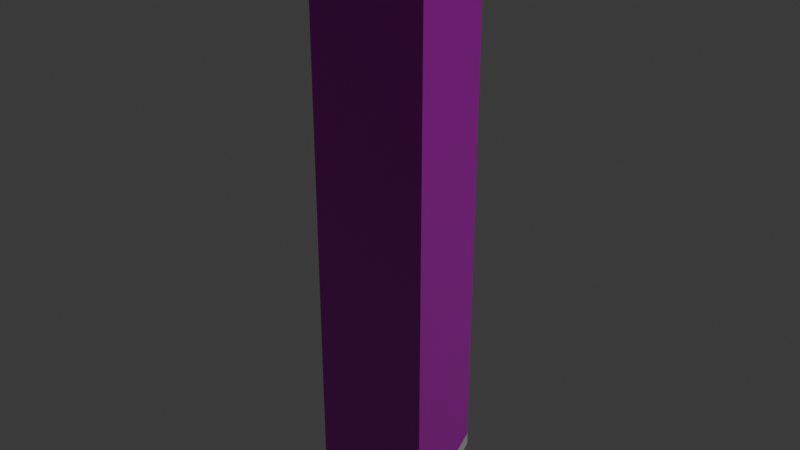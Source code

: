 # Source: osm-way-809949594.blend  (saved by Blender 5.2.45; exported with 4.5.12 LTS)
import bpy
from mathutils import Matrix  # noqa: F401  (used for matrix-valued properties, if any)

bpy.ops.wm.read_factory_settings(use_empty=True)
scene = bpy.context.scene
scene.name = 'Scene'

# ---- collections
col_collection = bpy.data.collections.new('Collection'); scene.collection.children.link(col_collection)

# ---- images (referenced by path relative to the original .blend; pixels are not part of the script)
import os
ASSET_DIR = os.environ.get("B2B_ASSET_DIR", "")  # directory of the original .blend (textures are referenced by path, not embedded)
HERE = os.path.dirname(os.path.abspath(__file__))  # packed textures are extracted next to this script under _unpacked/

def load_image(name, relpath, width, height, colorspace="sRGB"):
    """Load a texture the original file referenced (path relative to the .blend, or extracted next to this script)."""
    p = next((c for c in (os.path.join(HERE, relpath), os.path.join(ASSET_DIR, relpath)) if relpath and os.path.exists(c)), "")
    if p:
        img = bpy.data.images.load(p, check_existing=True)
        img.name = name
    else:  # same state as the original file: an image datablock whose file is absent (Cycles renders it pink)
        img = bpy.data.images.new(name, width, height)
        img.source = "FILE"
        img.filepath = "//" + (relpath or name)
    img.colorspace_settings.name = colorspace
    return img
img_plaster001_1k_jpg_color_jpg = load_image('Plaster001_1K-JPG_Color.jpg', 'Plaster001_1K-JPG_Color.jpg', 1024, 1024, 'sRGB')
img_plaster001_1k_jpg_normalgl_jpg = load_image('Plaster001_1K-JPG_NormalGL.jpg', 'Plaster001_1K-JPG_NormalGL.jpg', 1024, 1024, 'Non-Color')
img_plaster001_1k_jpg_roughness_jpg = load_image('Plaster001_1K-JPG_Roughness.jpg', 'Plaster001_1K-JPG_Roughness.jpg', 1024, 1024, 'Non-Color')
img_concrete034_1k_jpg_color_jpg = load_image('Concrete034_1K-JPG_Color.jpg', 'Concrete034_1K-JPG_Color.jpg', 1024, 1024, 'sRGB')
img_concrete034_1k_jpg_normalgl_jpg = load_image('Concrete034_1K-JPG_NormalGL.jpg', 'Concrete034_1K-JPG_NormalGL.jpg', 1024, 1024, 'Non-Color')
img_concrete034_1k_jpg_roughness_jpg = load_image('Concrete034_1K-JPG_Roughness.jpg', 'Concrete034_1K-JPG_Roughness.jpg', 1024, 1024, 'Non-Color')

# ---- materials (node trees are filled in below, after node groups)
mat_reality_aged_pale_plaster = bpy.data.materials.new('reality aged pale plaster')
mat_reality_concrete_plinth = bpy.data.materials.new('reality concrete plinth')
mat_reality_pale_aluminum_sill = bpy.data.materials.new('reality pale aluminum sill')
mat_reality_flat_weathered_roof = bpy.data.materials.new('reality flat weathered roof')
mat_building_foundation = bpy.data.materials.new('building foundation')

# ---- material node trees
mat_reality_aged_pale_plaster.use_nodes = True; mat_reality_aged_pale_plaster.node_tree.nodes.clear()
_N = mat_reality_aged_pale_plaster.node_tree.nodes; _L = mat_reality_aged_pale_plaster.node_tree.links
n0 = _N.new('ShaderNodeBsdfPrincipled'); n0.name = 'Principled BSDF'; n0.location = (-200, 100)
n0.inputs[10].default_value = 0.005
n1 = _N.new('ShaderNodeOutputMaterial'); n1.name = 'Material Output'; n1.location = (200, 100)
n2 = _N.new('ShaderNodeTexImage'); n2.name = 'Image Texture'; n2.location = (0, 0)
n2.image = img_plaster001_1k_jpg_color_jpg
n3 = _N.new('ShaderNodeTexCoord'); n3.name = 'Texture Coordinate'; n3.location = (0, 0)
n4 = _N.new('ShaderNodeMapping'); n4.name = 'Source physical UV scale'; n4.location = (0, 0)
n4.inputs[3].default_value = (3.0, 3.0, 1.0)
n5 = _N.new('ShaderNodeTexImage'); n5.name = 'Image Texture.001'; n5.location = (0, 0)
n5.image = img_plaster001_1k_jpg_normalgl_jpg
n6 = _N.new('ShaderNodeNormalMap'); n6.name = 'Normal Map'; n6.location = (0, 0)
n6.width = 160
n7 = _N.new('ShaderNodeTexImage'); n7.name = 'Image Texture.002'; n7.location = (0, 0)
n7.image = img_plaster001_1k_jpg_roughness_jpg
_L.new(n0.outputs[0], n1.inputs[0])
_L.new(n3.outputs[2], n4.inputs[0])
_L.new(n4.outputs[0], n2.inputs[0])
_L.new(n2.outputs[0], n0.inputs[0])
_L.new(n4.outputs[0], n5.inputs[0])
_L.new(n5.outputs[0], n6.inputs[1])
_L.new(n6.outputs[0], n0.inputs[5])
_L.new(n4.outputs[0], n7.inputs[0])
_L.new(n7.outputs[0], n0.inputs[2])
n1.is_active_output = True
mat_reality_concrete_plinth.use_nodes = True; mat_reality_concrete_plinth.node_tree.nodes.clear()
_N = mat_reality_concrete_plinth.node_tree.nodes; _L = mat_reality_concrete_plinth.node_tree.links
n0 = _N.new('ShaderNodeBsdfPrincipled'); n0.name = 'Principled BSDF'; n0.location = (-200, 100)
n0.inputs[0].default_value = (0.4549, 0.4941, 0.4549, 1.0)
n0.inputs[2].default_value = 0.83
n0.inputs[10].default_value = 0.005
n1 = _N.new('ShaderNodeOutputMaterial'); n1.name = 'Material Output'; n1.location = (200, 100)
_L.new(n0.outputs[0], n1.inputs[0])
n1.is_active_output = True
mat_reality_pale_aluminum_sill.use_nodes = True; mat_reality_pale_aluminum_sill.node_tree.nodes.clear()
_N = mat_reality_pale_aluminum_sill.node_tree.nodes; _L = mat_reality_pale_aluminum_sill.node_tree.links
n0 = _N.new('ShaderNodeBsdfPrincipled'); n0.name = 'Principled BSDF'; n0.location = (-200, 100)
n0.inputs[0].default_value = (0.6941, 0.7059, 0.6627, 1.0)
n0.inputs[2].default_value = 0.83
n0.inputs[10].default_value = 0.005
n1 = _N.new('ShaderNodeOutputMaterial'); n1.name = 'Material Output'; n1.location = (200, 100)
_L.new(n0.outputs[0], n1.inputs[0])
n1.is_active_output = True
mat_reality_flat_weathered_roof.use_nodes = True; mat_reality_flat_weathered_roof.node_tree.nodes.clear()
_N = mat_reality_flat_weathered_roof.node_tree.nodes; _L = mat_reality_flat_weathered_roof.node_tree.links
n0 = _N.new('ShaderNodeBsdfPrincipled'); n0.name = 'Principled BSDF'; n0.location = (-200, 100)
n0.inputs[0].default_value = (0.451, 0.4745, 0.4549, 1.0)
n0.inputs[2].default_value = 0.83
n0.inputs[10].default_value = 0.005
n1 = _N.new('ShaderNodeOutputMaterial'); n1.name = 'Material Output'; n1.location = (200, 100)
_L.new(n0.outputs[0], n1.inputs[0])
n1.is_active_output = True
mat_building_foundation.use_nodes = True; mat_building_foundation.node_tree.nodes.clear()
_N = mat_building_foundation.node_tree.nodes; _L = mat_building_foundation.node_tree.links
n0 = _N.new('ShaderNodeBsdfPrincipled'); n0.name = 'Principled BSDF'; n0.location = (-200, 100)
n0.inputs[10].default_value = 0.005
n1 = _N.new('ShaderNodeOutputMaterial'); n1.name = 'Material Output'; n1.location = (200, 100)
n2 = _N.new('ShaderNodeTexImage'); n2.name = 'Image Texture'; n2.location = (0, 0)
n2.image = img_concrete034_1k_jpg_color_jpg
n3 = _N.new('ShaderNodeTexCoord'); n3.name = 'Texture Coordinate'; n3.location = (0, 0)
n4 = _N.new('ShaderNodeMapping'); n4.name = 'Source physical UV scale'; n4.location = (0, 0)
n4.inputs[3].default_value = (3.636, 7.273, 1.0)
n5 = _N.new('ShaderNodeTexImage'); n5.name = 'Image Texture.001'; n5.location = (0, 0)
n5.image = img_concrete034_1k_jpg_normalgl_jpg
n6 = _N.new('ShaderNodeNormalMap'); n6.name = 'Normal Map'; n6.location = (0, 0)
n6.width = 160
n7 = _N.new('ShaderNodeTexImage'); n7.name = 'Image Texture.002'; n7.location = (0, 0)
n7.image = img_concrete034_1k_jpg_roughness_jpg
_L.new(n0.outputs[0], n1.inputs[0])
_L.new(n3.outputs[2], n4.inputs[0])
_L.new(n4.outputs[0], n2.inputs[0])
_L.new(n2.outputs[0], n0.inputs[0])
_L.new(n4.outputs[0], n5.inputs[0])
_L.new(n5.outputs[0], n6.inputs[1])
_L.new(n6.outputs[0], n0.inputs[5])
_L.new(n4.outputs[0], n7.inputs[0])
_L.new(n7.outputs[0], n0.inputs[2])
n1.is_active_output = True

# ---- world
world_world = bpy.data.worlds.new('World'); scene.world = world_world
world_world.use_nodes = True; world_world.node_tree.nodes.clear()
_N = world_world.node_tree.nodes; _L = world_world.node_tree.links
n0 = _N.new('ShaderNodeOutputWorld'); n0.name = 'World Output'; n0.location = (200, 100)
n1 = _N.new('ShaderNodeBackground'); n1.name = 'Background'; n1.location = (-200, 100)
n1.inputs[0].default_value = (0.05088, 0.05088, 0.05088, 1.0)
_L.new(n1.outputs[0], n0.inputs[0])
n0.is_active_output = True
world_world.color = (0.05088, 0.05088, 0.05088)
world_world.sun_shadow_jitter_overblur = 0.0

# ---- meshes
me_reality_809949594_near_reality_aged_pale_plaster = bpy.data.meshes.new('reality 809949594 near reality aged pale plaster')
me_reality_809949594_near_reality_aged_pale_plaster.from_pydata([(-0.66, -2.105, 0.0), (-1.74, 1.375, 0.0), (-1.74, 1.375, 15.0), (-0.66, -2.105, 15.0), (-1.74, 1.375, 0.0), (0.66, 2.105, 0.0), (0.66, 2.105, 15.0), (-1.74, 1.375, 15.0), (0.66, 2.105, 0.0), (1.74, -1.375, 0.0), (1.74, -1.375, 15.0), (0.66, 2.105, 15.0), (1.74, -1.375, 0.0), (-0.66, -2.105, 0.0), (-0.66, -2.105, 15.0), (1.74, -1.375, 15.0)], [], [(0, 2, 1), (0, 3, 2), (4, 6, 5), (4, 7, 6), (8, 10, 9), (8, 11, 10), (12, 14, 13), (12, 15, 14)])
_uv = me_reality_809949594_near_reality_aged_pale_plaster.uv_layers.new(name='Runtime source UV')
_uv.uv.foreach_set('vector', [0.0, 0.0, 1.215, 5.0, 1.215, 0.0, 0.0, 0.0, 0.0, 5.0, 1.215, 5.0, 0.0, 0.0, 0.8362, 5.0, 0.8362, 0.0, 0.0, 0.0, 0.0, 5.0, 0.8362, 5.0, 0.0, 0.0, 1.215, 5.0, 1.215, 0.0, 0.0, 0.0, 0.0, 5.0, 1.215, 5.0, 0.0, 0.0, 0.8362, 5.0, 0.8362, 0.0, 0.0, 0.0, 0.0, 5.0, 0.8362, 5.0])
me_reality_809949594_near_reality_aged_pale_plaster.materials.append(mat_reality_aged_pale_plaster)
me_reality_809949594_near_reality_aged_pale_plaster.update()
me_reality_809949594_near_reality_concrete_plinth = bpy.data.meshes.new('reality 809949594 near reality concrete plinth')
me_reality_809949594_near_reality_concrete_plinth.from_pydata([(-0.6638, -2.106, 0.0), (-1.744, 1.374, 0.0), (-1.744, 1.374, 0.36), (-0.6638, -2.106, 0.36), (-1.741, 1.379, 0.0), (0.6588, 2.109, 0.0), (0.6588, 2.109, 0.36), (-1.741, 1.379, 0.36), (0.6638, 2.106, 0.0), (1.744, -1.374, 0.0), (1.744, -1.374, 0.36), (0.6638, 2.106, 0.36), (1.741, -1.379, 0.0), (-0.6588, -2.109, 0.0), (-0.6588, -2.109, 0.36), (1.741, -1.379, 0.36)], [], [(0, 2, 1), (0, 3, 2), (4, 6, 5), (4, 7, 6), (8, 10, 9), (8, 11, 10), (12, 14, 13), (12, 15, 14)])
_uv = me_reality_809949594_near_reality_concrete_plinth.uv_layers.new(name='Runtime source UV')
_uv.uv.foreach_set('vector', [0.0, 0.0, 1.215, 0.12, 1.215, 0.0, 0.0, 0.0, 0.0, 0.12, 1.215, 0.12, 0.0, 0.0, 0.8362, 0.12, 0.8362, 0.0, 0.0, 0.0, 0.0, 0.12, 0.8362, 0.12, 0.0, 0.0, 1.215, 0.12, 1.215, 0.0, 0.0, 0.0, 0.0, 0.12, 1.215, 0.12, 0.0, 0.0, 0.8362, 0.12, 0.8362, 0.0, 0.0, 0.0, 0.0, 0.12, 0.8362, 0.12])
me_reality_809949594_near_reality_concrete_plinth.materials.append(mat_reality_concrete_plinth)
me_reality_809949594_near_reality_concrete_plinth.update()
me_reality_809949594_near_reality_pale_aluminum_sill = bpy.data.meshes.new('reality 809949594 near reality pale aluminum sill')
me_reality_809949594_near_reality_pale_aluminum_sill.from_pydata([(-0.6887, -2.114, 14.89), (-1.769, 1.366, 14.89), (-1.769, 1.366, 15.0), (-0.6887, -2.114, 15.0), (-1.749, 1.404, 14.89), (0.6513, 2.134, 14.89), (0.6513, 2.134, 15.0), (-1.749, 1.404, 15.0), (0.6887, 2.114, 14.89), (1.769, -1.366, 14.89), (1.769, -1.366, 15.0), (0.6887, 2.114, 15.0), (1.749, -1.404, 14.89), (-0.6513, -2.134, 14.89), (-0.6513, -2.134, 15.0), (1.749, -1.404, 15.0)], [], [(0, 2, 1), (0, 3, 2), (4, 6, 5), (4, 7, 6), (8, 10, 9), (8, 11, 10), (12, 14, 13), (12, 15, 14)])
_uv = me_reality_809949594_near_reality_pale_aluminum_sill.uv_layers.new(name='Runtime source UV')
_uv.uv.foreach_set('vector', [0.0, 4.963, 1.215, 5.0, 1.215, 4.963, 0.0, 4.963, 0.0, 5.0, 1.215, 5.0, 0.0, 4.963, 0.8362, 5.0, 0.8362, 4.963, 0.0, 4.963, 0.0, 5.0, 0.8362, 5.0, 0.0, 4.963, 1.215, 5.0, 1.215, 4.963, 0.0, 4.963, 0.0, 5.0, 1.215, 5.0, 0.0, 4.963, 0.8362, 5.0, 0.8362, 4.963, 0.0, 4.963, 0.0, 5.0, 0.8362, 5.0])
me_reality_809949594_near_reality_pale_aluminum_sill.materials.append(mat_reality_pale_aluminum_sill)
me_reality_809949594_near_reality_pale_aluminum_sill.update()
me_reality_809949594_near_reality_flat_weathered_roof = bpy.data.meshes.new('reality 809949594 near reality flat weathered roof')
me_reality_809949594_near_reality_flat_weathered_roof.from_pydata([(0.66, 2.105, 15.0), (1.74, -1.375, 15.0), (-0.66, -2.105, 15.0), (-0.66, -2.105, 15.0), (0.66, 2.105, 15.0), (-0.66, -2.105, 15.0), (-1.74, 1.375, 15.0), (-1.74, 1.375, 15.0)], [], [(0, 2, 1), (4, 6, 5)])
_uv = me_reality_809949594_near_reality_flat_weathered_roof.uv_layers.new(name='Runtime source UV')
_uv.uv.foreach_set('vector', [67.91, 78.91, 67.58, 79.96, 67.58, 78.91, 67.91, 78.91, 67.31, 79.09, 67.31, 78.91])
me_reality_809949594_near_reality_flat_weathered_roof.materials.append(mat_reality_flat_weathered_roof)
me_reality_809949594_near_reality_flat_weathered_roof.update()
me_building_foundation_809949594 = bpy.data.meshes.new('building foundation 809949594')
me_building_foundation_809949594.from_pydata([(-0.66, -2.105, -0.15), (-1.74, 1.375, -0.05), (-0.66, -2.105, 0.0), (-1.74, 1.375, 0.0), (-1.74, 1.375, -0.05), (0.66, 2.105, -0.05), (-1.74, 1.375, 0.0), (0.66, 2.105, 0.0), (0.66, 2.105, -0.05), (1.74, -1.375, -0.2083), (0.66, 2.105, 0.0), (1.74, -1.375, 0.0), (1.74, -1.375, -0.2083), (-0.66, -2.105, -0.15), (1.74, -1.375, 0.0), (-0.66, -2.105, 0.0)], [], [(0, 2, 1), (1, 2, 3), (4, 6, 5), (5, 6, 7), (8, 10, 9), (9, 10, 11), (12, 14, 13), (13, 14, 15)])
_uv = me_building_foundation_809949594.uv_layers.new(name='Runtime source UV')
_uv.uv.foreach_set('vector', [0.0, 0.0, 0.0, 1.0, 1.0, 0.0, 1.0, 0.0, 0.0, 1.0, 1.0, 1.0, 0.0, 0.0, 0.0, 1.0, 1.0, 0.0, 1.0, 0.0, 0.0, 1.0, 1.0, 1.0, 0.0, 0.0, 0.0, 1.0, 1.0, 0.0, 1.0, 0.0, 0.0, 1.0, 1.0, 1.0, 0.0, 0.0, 0.0, 1.0, 1.0, 0.0, 1.0, 0.0, 0.0, 1.0, 1.0, 1.0])
me_building_foundation_809949594.materials.append(mat_building_foundation)
me_building_foundation_809949594.update()

# ---- objects
ob_osm_way_809949594 = bpy.data.objects.new('osm-way-809949594', None)
ob_reality_809949594_near_reality_aged_pale_plaster = bpy.data.objects.new('reality 809949594 near reality aged pale plaster', me_reality_809949594_near_reality_aged_pale_plaster)
ob_reality_809949594_near_reality_concrete_plinth = bpy.data.objects.new('reality 809949594 near reality concrete plinth', me_reality_809949594_near_reality_concrete_plinth)
ob_reality_809949594_near_reality_pale_aluminum_sill = bpy.data.objects.new('reality 809949594 near reality pale aluminum sill', me_reality_809949594_near_reality_pale_aluminum_sill)
ob_reality_809949594_near_reality_flat_weathered_roof = bpy.data.objects.new('reality 809949594 near reality flat weathered roof', me_reality_809949594_near_reality_flat_weathered_roof)
ob_building_foundation_809949594 = bpy.data.objects.new('building foundation 809949594', me_building_foundation_809949594)

# ---- transforms, parenting, visibility, modifiers, constraints
ob_osm_way_809949594.location = (0.0, 0.0, 0.0)
ob_reality_809949594_near_reality_aged_pale_plaster.parent = ob_osm_way_809949594
ob_reality_809949594_near_reality_aged_pale_plaster.location = (0.0, 0.0, 0.0)
ob_reality_809949594_near_reality_concrete_plinth.parent = ob_osm_way_809949594
ob_reality_809949594_near_reality_concrete_plinth.location = (0.0, 0.0, 0.0)
ob_reality_809949594_near_reality_pale_aluminum_sill.parent = ob_osm_way_809949594
ob_reality_809949594_near_reality_pale_aluminum_sill.location = (0.0, 0.0, 0.0)
ob_reality_809949594_near_reality_flat_weathered_roof.parent = ob_osm_way_809949594
ob_reality_809949594_near_reality_flat_weathered_roof.location = (0.0, 0.0, 0.0)
ob_building_foundation_809949594.parent = ob_osm_way_809949594
ob_building_foundation_809949594.location = (0.0, 0.0, 0.0)

# ---- collection membership
col_collection.objects.link(ob_osm_way_809949594)
col_collection.objects.link(ob_reality_809949594_near_reality_aged_pale_plaster)
col_collection.objects.link(ob_reality_809949594_near_reality_concrete_plinth)
col_collection.objects.link(ob_reality_809949594_near_reality_pale_aluminum_sill)
col_collection.objects.link(ob_reality_809949594_near_reality_flat_weathered_roof)
col_collection.objects.link(ob_building_foundation_809949594)

# ---- scene / render settings (as saved in the file)
scene.frame_start = 1; scene.frame_end = 250; scene.frame_set(1)
scene.render.engine = 'BLENDER_EEVEE_NEXT'
scene.render.bake_bias = 0.0
scene.render.bake_samples = 0
scene.render.compositor_device = 'GPU'
scene.eevee.use_volume_custom_range = False
scene.eevee.fast_gi_thickness_near = 0.1
scene.eevee.fast_gi_thickness_far = 0.0
scene.eevee.ray_tracing_options.screen_trace_thickness = 0.1
bpy.context.view_layer.update()

# ---- added for rendering (the .blend has no active camera and no usable light): camera, sun
cam_auto = bpy.data.cameras.new('AutoCamera')
cam_auto.lens = 50.0
cam_auto.sensor_width = 36.0
cam_auto.clip_end = 1000.0
ob_auto_camera = bpy.data.objects.new('AutoCamera', cam_auto)
scene.collection.objects.link(ob_auto_camera)
ob_auto_camera.location = (14.9765, -17.9718, 19.3771)
ob_auto_camera.rotation_euler = (1.09748, -7.21219e-08, 0.694738)
scene.camera = ob_auto_camera
light_auto_sun = bpy.data.lights.new('AutoSun', 'SUN')
light_auto_sun.energy = 3.0
light_auto_sun.angle = 0.0523599
ob_auto_sun = bpy.data.objects.new('AutoSun', light_auto_sun)
scene.collection.objects.link(ob_auto_sun)
ob_auto_sun.rotation_euler = (0.872665, 0.174533, 0.523599)
bpy.context.view_layer.update()
